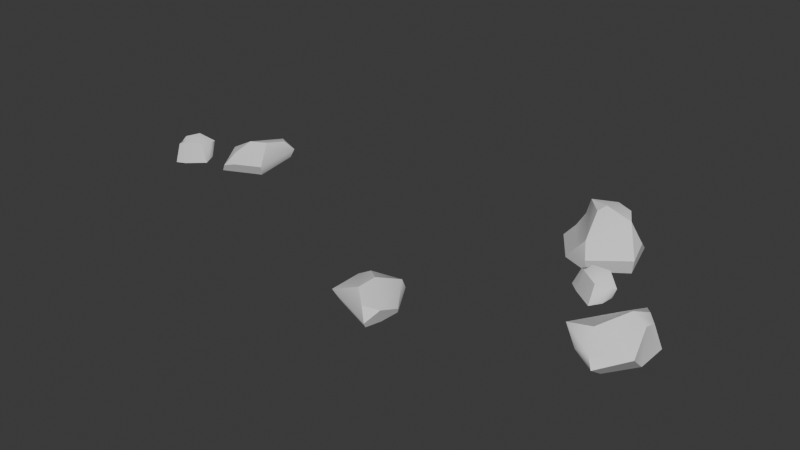 # Source: Rocks1.blend  (saved by Blender 4.0.36; exported with 4.5.12 LTS)
import bpy
from mathutils import Matrix  # noqa: F401  (used for matrix-valued properties, if any)

bpy.ops.wm.read_factory_settings(use_empty=True)
scene = bpy.context.scene
scene.name = 'Scene'

# ---- collections
col_collection = bpy.data.collections.new('Collection'); scene.collection.children.link(col_collection)

# ---- world
world_world = bpy.data.worlds.new('World'); scene.world = world_world
world_world.use_nodes = True; world_world.node_tree.nodes.clear()
_N = world_world.node_tree.nodes; _L = world_world.node_tree.links
n0 = _N.new('ShaderNodeOutputWorld'); n0.name = 'World Output'; n0.location = (300, 300)
n1 = _N.new('ShaderNodeBackground'); n1.name = 'Background'; n1.location = (10, 300)
n1.inputs[0].default_value = (0.05088, 0.05088, 0.05088, 1.0)
_L.new(n1.outputs[0], n0.inputs[0])
n0.is_active_output = True
world_world.color = (0.05088, 0.05088, 0.05088)
world_world.use_sun_shadow = False
world_world.sun_shadow_jitter_overblur = 0.0

# ---- meshes
me_cube_023_line__0 = bpy.data.meshes.new('Cube.023_Line _0')
me_cube_023_line__0.from_pydata([(0.06066, -0.1642, -0.06161), (-0.145, -0.1756, 0.1778), (0.09546, -0.09649, 0.07835), (-0.1364, -0.1775, 0.004158), (0.03133, -0.1729, -0.1648), (-0.1659, -0.07022, -0.1685), (0.1767, 0.1705, 0.004851), (-0.1658, 0.1729, -0.1783), (0.1395, 0.05073, -0.1725), (-0.1659, 0.1688, 0.1782), (-0.1604, 0.3202, 0.1722), (0.1063, 0.2417, 0.09683), (0.1411, 0.1336, 0.1181), (0.03133, -0.1729, -0.1648), (0.1395, 0.05073, -0.1725), (-0.1658, 0.1729, -0.1783), (-0.1659, -0.07022, -0.1685), (0.06066, -0.1642, -0.06161), (0.1767, 0.1705, 0.004851), (0.1395, 0.05073, -0.1725), (0.03133, -0.1729, -0.1648), (-0.1604, 0.3202, 0.1722), (-0.1703, 0.325, -0.09602), (0.09744, 0.2464, 0.0276), (0.1063, 0.2417, 0.09683), (0.09744, 0.2464, 0.0276), (-0.1703, 0.325, -0.09602), (0.1411, 0.1336, 0.1181), (0.09546, -0.09649, 0.07835), (-0.145, -0.1756, 0.1778)], [], [(0, 1, 2), (3, 4, 5), (6, 7, 8), (9, 10, 11), (9, 11, 12), (13, 14, 15), (13, 15, 16), (3, 1, 0), (3, 0, 4), (17, 18, 19), (17, 19, 20), (21, 22, 23), (21, 23, 24), (6, 25, 26), (6, 26, 7), (27, 24, 23), (27, 23, 18), (17, 2, 27), (17, 27, 18), (9, 12, 28), (9, 28, 29)])
me_cube_023_line__0.polygons.foreach_set('use_smooth', [True] * 21)
_uv = me_cube_023_line__0.uv_layers.new(name='UVMap')
_uv.uv.foreach_set('vector', [0.3464, 0.8301, 0.177, 0.9079, 0.2707, 0.7769, 0.2747, 0.9279, 0.3975, 0.8621, 0.376, 0.9903, 0.2037, 0.6491, 0.1561, 0.463, 0.2996, 0.6016, 0.04412, 0.7541, 0.01189, 0.6671, 0.1516, 0.6624, 0.04412, 0.7541, 0.1516, 0.6624, 0.1817, 0.6939, 0.3941, 0.4883, 0.2996, 0.6016, 0.1561, 0.463, 0.3941, 0.4883, 0.1561, 0.463, 0.2894, 0.4063, 0.2747, 0.9279, 0.177, 0.9079, 0.3464, 0.8301, 0.2747, 0.9279, 0.3464, 0.8301, 0.3975, 0.8621, 0.365, 0.745, 0.2037, 0.6491, 0.2996, 0.6016, 0.365, 0.745, 0.2996, 0.6016, 0.4159, 0.7045, 0.01189, 0.6671, 0.06594, 0.5123, 0.1572, 0.6351, 0.01189, 0.6671, 0.1572, 0.6351, 0.1516, 0.6624, 0.2037, 0.6491, 0.1572, 0.6351, 0.06594, 0.5123, 0.2037, 0.6491, 0.06594, 0.5123, 0.1561, 0.463, 0.1817, 0.6939, 0.1516, 0.6624, 0.1572, 0.6351, 0.1817, 0.6939, 0.1572, 0.6351, 0.2037, 0.6491, 0.365, 0.745, 0.2707, 0.7769, 0.1817, 0.6939, 0.365, 0.745, 0.1817, 0.6939, 0.2037, 0.6491, 0.04412, 0.7541, 0.1817, 0.6939, 0.2707, 0.7769, 0.04412, 0.7541, 0.2707, 0.7769, 0.177, 0.9079])
me_cube_023_line__0.materials.append(None)
me_cube_023_line__0.update()
me_cube_023_line__0.normals_split_custom_set([tuple(v) for v in zip(*[iter([-0.6285, 0.7753, -0.06351, -0.232, 0.9593, -0.1607, -0.8031, 0.572, -0.1667, 0.07318, 0.9909, 0.113, 0.159, 0.9679, 0.1945, 0.4106, 0.8043, 0.4294, -0.3819, -0.6382, 0.6685, -0.4066, -0.5864, 0.7006, -0.3131, -0.7554, 0.5757, -0.2686, -0.03365, -0.9627, -0.252, -0.1294, -0.959, -0.252, -0.1294, -0.959, -0.2686, -0.03365, -0.9627, -0.252, -0.1294, -0.959, -0.2718, -0.01288, -0.9623, -0.001847, 0.03785, 0.9993, -0.001898, 0.03782, 0.9993, -0.001453, 0.03807, 0.9993, -0.001847, 0.03785, 0.9993, -0.001453, 0.03807, 0.9993, -0.001832, 0.03785, 0.9993, 0.07318, 0.9909, 0.113, -0.232, 0.9593, -0.1607, -0.6285, 0.7753, -0.06351, 0.07318, 0.9909, 0.113, -0.6285, 0.7753, -0.06351, 0.159, 0.9679, 0.1945, -0.6284, 0.7753, -0.06356, -0.9942, -0.01149, -0.1066, -0.9286, 0.3675, 0.05223, -0.6284, 0.7753, -0.06356, -0.9286, 0.3675, 0.05223, -0.9286, 0.3675, 0.05222, -0.2809, -0.9597, -0.01153, -0.2809, -0.9597, -0.01158, -0.5571, -0.822, -0.1181, -0.2809, -0.9597, -0.01153, -0.5571, -0.822, -0.1181, -0.6098, -0.7801, -0.1398, -0.3819, -0.6382, 0.6685, -0.4404, -0.5038, 0.7431, -0.4404, -0.5038, 0.7431, -0.3819, -0.6382, 0.6685, -0.4404, -0.5038, 0.7431, -0.4066, -0.5864, 0.7006, -0.9905, -0.0437, -0.1301, -0.6098, -0.7801, -0.1398, -0.5571, -0.822, -0.1181, -0.9905, -0.0437, -0.1301, -0.5571, -0.822, -0.1181, -0.9942, -0.01149, -0.1066, -0.6284, 0.7753, -0.06356, -0.8031, 0.572, -0.1667, -0.9905, -0.0437, -0.1301, -0.6284, 0.7753, -0.06356, -0.9905, -0.0437, -0.1301, -0.9942, -0.01149, -0.1066, -0.2686, -0.03365, -0.9627, -0.2718, -0.01288, -0.9623, -0.2848, 0.07897, -0.9553, -0.2686, -0.03365, -0.9627, -0.2848, 0.07897, -0.9553, -0.2848, 0.07895, -0.9553])] * 3)])
me_cube_021_line__0 = bpy.data.meshes.new('Cube.021_Line _0')
me_cube_021_line__0.from_pydata([(0.06687, -0.1719, -0.06064), (-0.1421, -0.1827, 0.1842), (0.1022, -0.1012, 0.08406), (-0.1382, -0.1871, 0.002063), (0.03477, -0.18, -0.1709), (-0.1683, -0.07513, -0.1769), (0.1856, 0.1742, 0.001905), (-0.1635, 0.1761, -0.1874), (0.1463, 0.05182, -0.1798), (-0.1632, 0.169, 0.1878), (-0.157, 0.3272, 0.1784), (0.1115, 0.2482, 0.1024), (0.1491, 0.1344, 0.124), (0.03477, -0.18, -0.1709), (0.1463, 0.05182, -0.1798), (-0.1635, 0.1761, -0.1874), (-0.1683, -0.07513, -0.1769), (0.06687, -0.1719, -0.06064), (0.1856, 0.1742, 0.001905), (0.1463, 0.05182, -0.1798), (0.03477, -0.18, -0.1709), (-0.157, 0.3272, 0.1784), (-0.1663, 0.3332, -0.1002), (0.1036, 0.254, 0.02531), (0.1115, 0.2482, 0.1024), (0.1036, 0.254, 0.02531), (-0.1663, 0.3332, -0.1002), (0.1491, 0.1344, 0.124), (0.1022, -0.1012, 0.08406), (-0.1421, -0.1827, 0.1842)], [], [(0, 1, 2), (3, 4, 5), (6, 7, 8), (9, 10, 11), (9, 11, 12), (13, 14, 15), (13, 15, 16), (3, 1, 0), (3, 0, 4), (17, 18, 19), (17, 19, 20), (21, 22, 23), (21, 23, 24), (6, 25, 26), (6, 26, 7), (27, 24, 23), (27, 23, 18), (17, 2, 27), (17, 27, 18), (9, 12, 28), (9, 28, 29)])
me_cube_021_line__0.polygons.foreach_set('use_smooth', [1, 1, 1, 1, 1, 0, 0, 1, 1, 1, 1, 1, 1, 1, 1, 1, 1, 1, 1, 1, 1])
_uv = me_cube_021_line__0.uv_layers.new(name='UVMap')
_uv.uv.foreach_set('vector', [0.3464, 0.8301, 0.177, 0.9079, 0.2707, 0.7769, 0.2747, 0.9279, 0.3975, 0.8621, 0.376, 0.9903, 0.2037, 0.6491, 0.1561, 0.463, 0.2996, 0.6016, 0.04412, 0.7541, 0.01189, 0.6671, 0.1516, 0.6624, 0.04412, 0.7541, 0.1516, 0.6624, 0.1817, 0.6939, 0.3941, 0.4883, 0.2996, 0.6016, 0.1561, 0.463, 0.3941, 0.4883, 0.1561, 0.463, 0.2894, 0.4063, 0.2747, 0.9279, 0.177, 0.9079, 0.3464, 0.8301, 0.2747, 0.9279, 0.3464, 0.8301, 0.3975, 0.8621, 0.365, 0.745, 0.2037, 0.6491, 0.2996, 0.6016, 0.365, 0.745, 0.2996, 0.6016, 0.4159, 0.7045, 0.01189, 0.6671, 0.06594, 0.5123, 0.1572, 0.6351, 0.01189, 0.6671, 0.1572, 0.6351, 0.1516, 0.6624, 0.2037, 0.6491, 0.1572, 0.6351, 0.06594, 0.5123, 0.2037, 0.6491, 0.06594, 0.5123, 0.1561, 0.463, 0.1817, 0.6939, 0.1516, 0.6624, 0.1572, 0.6351, 0.1817, 0.6939, 0.1572, 0.6351, 0.2037, 0.6491, 0.365, 0.745, 0.2707, 0.7769, 0.1817, 0.6939, 0.365, 0.745, 0.1817, 0.6939, 0.2037, 0.6491, 0.04412, 0.7541, 0.1817, 0.6939, 0.2707, 0.7769, 0.04412, 0.7541, 0.2707, 0.7769, 0.177, 0.9079])
me_cube_021_line__0.materials.append(None)
me_cube_021_line__0.update()
me_cube_021_line__0.normals_split_custom_set([tuple(v) for v in zip(*[iter([-0.6316, 0.773, -0.06058, -0.2352, 0.9583, -0.1622, -0.8053, 0.5688, -0.1675, 0.06762, 0.9911, 0.1148, 0.152, 0.9686, 0.1967, 0.4028, 0.8049, 0.4357, -0.3856, -0.6364, 0.6681, -0.4091, -0.5872, 0.6984, -0.3167, -0.7536, 0.576, -0.2732, -0.03612, -0.9613, -0.2573, -0.1386, -0.9563, -0.2573, -0.1385, -0.9563, -0.2732, -0.03612, -0.9613, -0.2573, -0.1385, -0.9563, -0.2762, -0.0144, -0.961, -0.007786, 0.0421, 0.9991, -0.007786, 0.0421, 0.9991, -0.007786, 0.0421, 0.9991, -0.007651, 0.04218, 0.9991, -0.007651, 0.04218, 0.9991, -0.007651, 0.04218, 0.9991, 0.06762, 0.9911, 0.1148, -0.2352, 0.9583, -0.1622, -0.6316, 0.773, -0.06058, 0.06762, 0.9911, 0.1148, -0.6316, 0.773, -0.06058, 0.152, 0.9686, 0.1967, -0.6315, 0.773, -0.06061, -0.9947, -0.01442, -0.1021, -0.9291, 0.364, 0.06455, -0.6315, 0.773, -0.06061, -0.9291, 0.364, 0.06455, -0.9291, 0.364, 0.06456, -0.2803, -0.9597, -0.01826, -0.2804, -0.9597, -0.01834, -0.5598, -0.8196, -0.122, -0.2803, -0.9597, -0.01826, -0.5598, -0.8196, -0.122, -0.6078, -0.7815, -0.1408, -0.3856, -0.6364, 0.6681, -0.4431, -0.5047, 0.7409, -0.4431, -0.5047, 0.7409, -0.3856, -0.6364, 0.6681, -0.4431, -0.5047, 0.7409, -0.4091, -0.5872, 0.6984, -0.9908, -0.04463, -0.1281, -0.6078, -0.7815, -0.1408, -0.5598, -0.8196, -0.122, -0.9908, -0.04463, -0.1281, -0.5598, -0.8196, -0.122, -0.9947, -0.01442, -0.1021, -0.6315, 0.773, -0.06061, -0.8053, 0.5688, -0.1675, -0.9908, -0.04463, -0.1281, -0.6315, 0.773, -0.06061, -0.9908, -0.04463, -0.1281, -0.9947, -0.01442, -0.1021, -0.2732, -0.03612, -0.9613, -0.2762, -0.0144, -0.961, -0.2881, 0.08337, -0.954, -0.2732, -0.03612, -0.9613, -0.2881, 0.08337, -0.954, -0.2881, 0.08336, -0.954])] * 3)])
me_cube_008_line__0 = bpy.data.meshes.new('Cube.008_Line _0')
me_cube_008_line__0.from_pydata([(0.2757, -0.2102, 0.1217), (0.4092, -0.05923, -0.1013), (0.2421, -0.3625, -0.05724), (0.2779, -0.03953, -0.4349), (-0.3189, 0.01141, -0.3925), (-0.3213, -0.1865, -0.2486), (0.2421, -0.3625, -0.05724), (-0.2652, -0.1629, 0.3657), (-0.2354, -0.4605, 0.2656), (-0.3213, -0.1865, -0.2486), (-0.1972, -0.5235, -0.0722), (-0.2652, -0.1629, 0.3657), (-0.3125, 0.1979, 0.4144), (0.138, 0.1958, 0.4385), (-0.08156, -0.571, -0.01649), (-0.1972, -0.5235, -0.0722), (-0.08156, -0.571, -0.01649), (0.2578, -0.3811, 0.1467), (0.2421, -0.3625, -0.05724), (0.4092, -0.05923, -0.1013), (0.2779, -0.03953, -0.4349), (0.2421, -0.3625, -0.05724), (0.1171, -0.1978, 0.3251), (0.2578, -0.3811, 0.1467), (-0.3189, 0.01141, -0.3925), (-0.4177, -0.02757, -0.1868), (-0.3213, -0.1865, -0.2486), (0.2757, -0.2102, 0.1217), (0.138, 0.1958, 0.4385), (0.5097, 0.215, 0.1695), (0.5097, 0.215, 0.1695), (0.1171, -0.1978, 0.3251), (-0.08156, -0.571, -0.01649), (-0.1972, -0.5235, -0.0722), (-0.2354, -0.4605, 0.2656), (0.119, -0.3866, 0.3164), (-0.2354, -0.4605, 0.2656), (-0.381, -0.007778, 0.3131), (-0.5206, 0.1939, 0.3642), (-0.2354, -0.4605, 0.2656), (0.119, -0.3866, 0.3164), (-0.4177, -0.02757, -0.1868), (-0.381, -0.007778, 0.3131), (0.2578, -0.3811, 0.1467), (0.119, -0.3866, 0.3164), (-0.2805, 0.2024, -0.3754), (-0.5236, 0.1967, -0.1019), (-0.5236, 0.1967, -0.1019), (-0.5206, 0.1939, 0.3642), (-0.2805, 0.2024, -0.3754), (-0.3189, 0.01141, -0.3925), (0.2779, -0.03953, -0.4349), (0.2816, 0.2029, -0.3746), (0.2816, 0.2029, -0.3746), (0.2779, -0.03953, -0.4349), (0.4092, -0.05923, -0.1013), (0.5097, 0.215, 0.1695)], [], [(0, 1, 2), (3, 4, 5), (6, 3, 5), (7, 8, 9), (10, 9, 8), (11, 12, 13), (14, 6, 15), (16, 17, 18), (5, 15, 6), (19, 20, 21), (22, 11, 13), (0, 2, 23), (24, 25, 26), (27, 28, 29), (0, 30, 1), (31, 28, 27), (32, 33, 34), (16, 35, 17), (16, 36, 35), (37, 38, 12), (37, 12, 11), (39, 11, 22), (39, 22, 40), (41, 42, 7), (41, 7, 9), (43, 44, 31), (43, 31, 27), (25, 24, 45), (25, 45, 46), (42, 41, 47), (42, 47, 48), (49, 50, 51), (49, 51, 52), (53, 54, 55), (53, 55, 56)])
me_cube_008_line__0.polygons.foreach_set('use_smooth', [1, 1, 1, 1, 1, 1, 1, 1, 1, 0, 1, 1, 1, 1, 1, 1, 0, 1, 1, 1, 1, 1, 1, 1, 1, 1, 1, 1, 1, 1, 1, 1, 1, 1, 1])
_uv = me_cube_008_line__0.uv_layers.new(name='UVMap')
_uv.uv.foreach_set('vector', [0.6052, 0.1901, 0.7088, 0.1559, 0.6433, 0.272, 0.7989, 0.2137, 0.9208, 0.3721, 0.8344, 0.4264, 0.6433, 0.272, 0.7989, 0.2137, 0.8344, 0.4264, 0.3706, 0.1912, 0.4159, 0.3054, 0.1941, 0.349, 0.3382, 0.4095, 0.1941, 0.349, 0.4159, 0.3054, 0.3706, 0.1912, 0.3214, 0.05464, 0.4928, 0.01832, 0.6314, 0.4256, 0.6433, 0.272, 0.6749, 0.4537, 0.5351, 0.3821, 0.5792, 0.2425, 0.6433, 0.272, 0.8344, 0.4264, 0.6749, 0.4537, 0.6433, 0.272, 0.7088, 0.1559, 0.7989, 0.2137, 0.6433, 0.272, 0.5101, 0.1746, 0.3706, 0.1912, 0.4928, 0.01832, 0.6052, 0.1901, 0.6433, 0.272, 0.5792, 0.2425, 0.1019, 0.3438, 0.1617, 0.2822, 0.1941, 0.349, 0.6052, 0.1901, 0.4928, 0.01832, 0.6716, 0.01364, 0.6052, 0.1901, 0.6716, 0.01364, 0.7088, 0.1559, 0.5101, 0.1746, 0.4928, 0.01832, 0.6052, 0.1901, 0.5351, 0.3821, 0.4984, 0.424, 0.4159, 0.3054, 0.5351, 0.3821, 0.5181, 0.2404, 0.5792, 0.2425, 0.5351, 0.3821, 0.4159, 0.3054, 0.5181, 0.2404, 0.3043, 0.146, 0.2439, 0.06546, 0.3214, 0.05464, 0.3043, 0.146, 0.3214, 0.05464, 0.3706, 0.1912, 0.4159, 0.3054, 0.3706, 0.1912, 0.5101, 0.1746, 0.4159, 0.3054, 0.5101, 0.1746, 0.5181, 0.2404, 0.1617, 0.2822, 0.3043, 0.146, 0.3706, 0.1912, 0.1617, 0.2822, 0.3706, 0.1912, 0.1941, 0.349, 0.5792, 0.2425, 0.5181, 0.2404, 0.5101, 0.1746, 0.5792, 0.2425, 0.5101, 0.1746, 0.6052, 0.1901, 0.1617, 0.2822, 0.1019, 0.3438, 0.04122, 0.3022, 0.1617, 0.2822, 0.04122, 0.3022, 0.1201, 0.1906, 0.3043, 0.146, 0.1617, 0.2822, 0.1201, 0.1906, 0.3043, 0.146, 0.1201, 0.1906, 0.2439, 0.06546, 0.9774, 0.3129, 0.9208, 0.3721, 0.7989, 0.2137, 0.9774, 0.3129, 0.7989, 0.2137, 0.8481, 0.1453, 0.8481, 0.1453, 0.7989, 0.2137, 0.7088, 0.1559, 0.8481, 0.1453, 0.7088, 0.1559, 0.6716, 0.01364])
me_cube_008_line__0.materials.append(None)
me_cube_008_line__0.update()
me_cube_008_line__0.normals_split_custom_set([tuple(v) for v in zip(*[iter([-0.922, 0.3688, -0.1181, -0.8583, 0.476, -0.1916, -0.9469, 0.3098, -0.08569, 0.03981, 0.7184, 0.6945, 0.107, 0.584, 0.8047, -0.004023, 0.5922, 0.8058, -0.07549, 0.6286, 0.7741, 0.03981, 0.7184, 0.6945, -0.004023, 0.5922, 0.8058, 0.928, 0.3601, -0.09523, 0.9761, 0.2115, -0.05034, 0.9039, 0.4236, -0.06022, 0.9312, 0.3626, 0.03771, 0.9039, 0.4236, -0.06022, 0.9761, 0.2115, -0.05034, 0.06749, 0.228, -0.9713, 0.2485, 0.2246, -0.9422, -0.01371, 0.2136, -0.9768, -0.2078, 0.4882, 0.8476, -0.07549, 0.6286, 0.7741, -0.1887, 0.433, 0.8814, -0.3037, 0.918, -0.2549, -0.4512, 0.8875, -0.09405, -0.5273, 0.8415, 0.1178, -0.004023, 0.5922, 0.8058, -0.1887, 0.433, 0.8814, -0.07549, 0.6286, 0.7741, -0.8004, 0.4911, 0.3439, -0.8004, 0.4911, 0.3439, -0.8004, 0.4911, 0.3439, -0.03513, 0.2478, -0.9682, 0.06749, 0.228, -0.9713, -0.01371, 0.2136, -0.9768, -0.922, 0.3688, -0.1181, -0.9469, 0.3098, -0.08569, -0.9894, 0.1162, 0.08707, 0.8304, 0.1003, 0.5481, 0.8322, 0.1217, 0.541, 0.8275, 0.3237, 0.4588, -0.7255, 0.1751, -0.6656, -0.6281, 0.335, -0.7023, -0.5536, 0.3875, -0.7372, -0.922, 0.3688, -0.1181, -0.8532, 0.4898, -0.1792, -0.8583, 0.476, -0.1916, -0.7761, 0.1222, -0.6186, -0.6281, 0.335, -0.7023, -0.7255, 0.1751, -0.6656, 0.4259, 0.8969, -0.1189, 0.4259, 0.8969, -0.1189, 0.4259, 0.8969, -0.1189, -0.3037, 0.918, -0.2549, -0.2724, 0.9019, -0.3353, -0.4512, 0.8875, -0.09405, -0.3037, 0.918, -0.2549, -0.127, 0.8982, -0.4209, -0.2724, 0.9019, -0.3353, 0.4099, 0.2897, -0.8649, 0.4099, 0.2897, -0.8649, 0.2485, 0.2246, -0.9422, 0.4099, 0.2897, -0.8649, 0.2485, 0.2246, -0.9422, 0.06749, 0.228, -0.9713, 0.001869, 0.2184, -0.9759, 0.06749, 0.228, -0.9713, -0.03513, 0.2478, -0.9682, 0.001869, 0.2184, -0.9759, -0.03513, 0.2478, -0.9682, 0.00187, 0.2184, -0.9759, 0.8386, 0.54, -0.07212, 0.8419, 0.5354, -0.06785, 0.928, 0.3601, -0.09523, 0.8386, 0.54, -0.07212, 0.928, 0.3601, -0.09523, 0.9039, 0.4236, -0.06022, -0.7819, 0.006496, -0.6234, -0.7819, 0.006527, -0.6234, -0.7761, 0.1222, -0.6186, -0.7819, 0.006496, -0.6234, -0.7761, 0.1222, -0.6186, -0.7255, 0.1751, -0.6656, 0.8322, 0.1217, 0.541, 0.8304, 0.1003, 0.5481, 0.8145, -0.0103, 0.5801, 0.8322, 0.1217, 0.541, 0.8145, -0.0103, 0.5801, 0.8145, -0.01029, 0.5801, 0.8419, 0.5354, -0.06785, 0.8386, 0.54, -0.07212, 0.8594, 0.5093, -0.0442, 0.8419, 0.5354, -0.06785, 0.8594, 0.5093, -0.0442, 0.8594, 0.5094, -0.04419, 0.02762, -0.1784, 0.9836, 0.02762, -0.1784, 0.9836, 0.02763, -0.1784, 0.9836, 0.02762, -0.1784, 0.9836, 0.02763, -0.1784, 0.9836, 0.02763, -0.1784, 0.9836, -0.9242, -0.05561, 0.3779, -0.9242, -0.05562, 0.3779, -0.9242, -0.05559, 0.3779, -0.9242, -0.05561, 0.3779, -0.9242, -0.05559, 0.3779, -0.9242, -0.05561, 0.3779])] * 3)])
me_cube_006_line__0 = bpy.data.meshes.new('Cube.006_Line _0')
me_cube_006_line__0.from_pydata([(1.317, -0.5478, -0.6739), (0.8857, -1.891, -0.3633), (1.297, -1.01, -0.1091), (0.1961, -1.157, -1.134), (-0.9336, -0.7805, -0.2901), (-0.9981, -1.605, 0.3876), (0.2379, -2.607, -0.1491), (-0.6167, -2.024, 0.8325), (-0.9981, -1.605, 0.3876), (-0.945, -0.6023, 0.9616), (-0.945, -0.6023, 0.9616), (-0.8014, 0.3816, 0.8338), (0.8657, 0.3816, 0.8376), (1.026, -1.006, 1.03), (0.2933, 0.3621, -1.325), (0.1961, -1.157, -1.134), (1.317, -0.5478, -0.6739), (1.258, 0.3744, -0.867), (-0.8014, 0.3816, 0.8338), (-0.945, -0.6023, 0.9616), (-0.9981, -1.605, 0.3876), (-0.8124, 0.3793, 0.2532), (-0.6167, -2.024, 0.8325), (0.06782, -2.621, 0.5549), (0.06782, -2.621, 0.5549), (-0.6167, -2.024, 0.8325), (0.2379, -2.607, -0.1491), (0.8857, -1.891, -0.3633), (-0.715, 0.3174, -0.4169), (-0.9336, -0.7805, -0.2901), (0.2933, 0.3621, -1.325), (-0.9336, -0.7805, -0.2901), (-0.715, 0.3174, -0.4169), (1.297, -1.01, -0.1091), (1.026, -1.006, 1.03), (0.8657, 0.3816, 0.8376), (1.258, 0.3744, -0.867), (1.317, -0.5478, -0.6739), (1.026, -1.006, 1.03), (0.2379, -2.607, -0.1491), (0.06782, -2.621, 0.5549)], [], [(0, 1, 2), (3, 4, 5), (3, 5, 6), (7, 8, 9), (10, 11, 12), (10, 12, 13), (14, 15, 16), (14, 16, 17), (18, 19, 20), (18, 20, 21), (5, 22, 23), (5, 23, 6), (24, 25, 10), (24, 10, 13), (15, 26, 27), (15, 27, 16), (28, 29, 3), (28, 3, 30), (31, 32, 21), (31, 21, 20), (37, 35, 36), (35, 37, 33), (35, 33, 34), (39, 2, 1), (2, 39, 40), (2, 40, 38)])
me_cube_006_line__0.polygons.foreach_set('use_smooth', [1, 1, 1, 0, 1, 1, 1, 1, 1, 1, 1, 1, 1, 1, 1, 1, 1, 1, 1, 1, 1, 1, 1, 1, 1, 1])
_uv = me_cube_006_line__0.uv_layers.new(name='UVMap')
_uv.uv.foreach_set('vector', [0.7313, 0.8117, 0.6919, 0.7107, 0.7445, 0.7509, 0.5842, 0.7704, 0.5082, 0.6072, 0.6141, 0.527, 0.5842, 0.7704, 0.6141, 0.527, 0.6767, 0.6596, 0.7028, 0.5447, 0.7633, 0.4873, 0.8555, 0.559, 0.8555, 0.559, 0.9526, 0.5808, 0.9086, 0.7607, 0.8555, 0.559, 0.9086, 0.7607, 0.7904, 0.688, 0.6534, 0.959, 0.5842, 0.7704, 0.7313, 0.8117, 0.6534, 0.959, 0.7313, 0.8117, 0.7711, 0.9041, 0.9526, 0.5808, 0.8555, 0.559, 0.7633, 0.4873, 0.9526, 0.5808, 0.7633, 0.4873, 0.9711, 0.5193, 0.6141, 0.527, 0.7028, 0.5447, 0.7043, 0.6413, 0.6141, 0.527, 0.7043, 0.6413, 0.6767, 0.6596, 0.7043, 0.6413, 0.7028, 0.5447, 0.8555, 0.559, 0.7043, 0.6413, 0.8555, 0.559, 0.7904, 0.688, 0.5842, 0.7704, 0.6767, 0.6596, 0.6919, 0.7107, 0.5842, 0.7704, 0.6919, 0.7107, 0.7313, 0.8117, 0.4822, 0.9907, 0.4179, 0.8578, 0.5842, 0.7704, 0.4822, 0.9907, 0.5842, 0.7704, 0.6534, 0.959, 0.8634, 0.4378, 0.9818, 0.4497, 0.9711, 0.5193, 0.8634, 0.4378, 0.9711, 0.5193, 0.7633, 0.4873, 0.7313, 0.8117, 0.9086, 0.7607, 0.7711, 0.9041, 0.9086, 0.7607, 0.7313, 0.8117, 0.7445, 0.7509, 0.9086, 0.7607, 0.7445, 0.7509, 0.7904, 0.688, 0.6767, 0.6596, 0.7445, 0.7509, 0.6919, 0.7107, 0.7445, 0.7509, 0.6767, 0.6596, 0.7043, 0.6413, 0.7445, 0.7509, 0.7043, 0.6413, 0.7904, 0.688])
me_cube_006_line__0.materials.append(None)
me_cube_006_line__0.update()
me_cube_006_line__0.normals_split_custom_set([tuple(v) for v in zip(*[iter([-0.9025, 0.3483, 0.2534, -0.8393, 0.519, -0.1615, -0.8904, 0.4545, 0.02435, 0.6507, 0.2451, 0.7186, 0.6476, 0.2613, 0.7158, 0.6682, 0.5734, 0.474, 0.6507, 0.2451, 0.7186, 0.6682, 0.5734, 0.474, 0.6781, 0.601, 0.4231, 0.8369, 0.238, -0.4929, 0.8369, 0.238, -0.4929, 0.8369, 0.238, -0.4929, 0.001364, 0.00233, -1.0, 0.004829, -0.1337, -0.991, 0.004896, -0.1339, -0.991, 0.001364, 0.00233, -1.0, 0.004896, -0.1339, -0.991, 0.0006674, 0.03059, -0.9995, -0.4351, 0.1466, 0.8884, -0.4375, 0.3224, 0.8394, -0.4382, 0.2424, 0.8656, -0.4351, 0.1466, 0.8884, -0.4382, 0.2424, 0.8656, -0.4351, 0.1466, 0.8884, 0.9936, -0.1069, 0.03789, 0.9936, -0.1069, 0.03789, 0.9922, -0.1167, 0.04294, 0.9936, -0.1069, 0.03789, 0.9922, -0.1167, 0.04294, 0.9923, -0.1166, 0.04288, 0.6682, 0.5734, 0.474, 0.6697, 0.7271, 0.1512, 0.6697, 0.7271, 0.1512, 0.6682, 0.5734, 0.474, 0.6697, 0.7271, 0.1512, 0.6781, 0.601, 0.4231, -0.003533, 0.1958, -0.9806, -0.00352, 0.1958, -0.9806, 0.001364, 0.00233, -1.0, -0.003533, 0.1958, -0.9806, 0.001364, 0.00233, -1.0, 0.0006674, 0.03059, -0.9995, -0.4375, 0.3224, 0.8394, -0.4315, 0.4284, 0.7939, -0.4315, 0.4284, 0.7939, -0.4375, 0.3224, 0.8394, -0.4315, 0.4284, 0.7939, -0.4382, 0.2424, 0.8656, 0.6355, 0.01703, 0.7719, 0.6476, 0.2612, 0.7158, 0.6507, 0.2451, 0.7186, 0.6355, 0.01703, 0.7719, 0.6507, 0.2451, 0.7186, 0.6355, 0.01704, 0.7719, 0.9909, -0.126, 0.04773, 0.9909, -0.126, 0.0477, 0.9923, -0.1166, 0.04288, 0.9909, -0.126, 0.04773, 0.9923, -0.1166, 0.04288, 0.9922, -0.1167, 0.04294, -0.967, -0.1403, -0.2128, -0.9669, -0.1403, -0.2129, -0.967, -0.1403, -0.2129, -0.9669, -0.1403, -0.2129, -0.967, -0.1403, -0.2128, -0.967, -0.1404, -0.2128, -0.9669, -0.1403, -0.2129, -0.967, -0.1404, -0.2128, -0.9669, -0.1403, -0.2129, -0.8081, 0.5395, -0.2363, -0.8904, 0.4545, 0.02435, -0.8393, 0.519, -0.1615, -0.8904, 0.4545, 0.02435, -0.8081, 0.5395, -0.2363, -0.8082, 0.5395, -0.2364, -0.8904, 0.4545, 0.02435, -0.8082, 0.5395, -0.2364, -0.8082, 0.5395, -0.2363])] * 3)])
me_cube_005_line__0 = bpy.data.meshes.new('Cube.005_Line _0')
me_cube_005_line__0.from_pydata([(0.06687, -0.1719, -0.06064), (-0.1421, -0.1827, 0.1842), (0.1022, -0.1012, 0.08406), (-0.1382, -0.1871, 0.002063), (0.03477, -0.18, -0.1709), (-0.1683, -0.07513, -0.1769), (0.1856, 0.1742, 0.001905), (-0.1635, 0.1761, -0.1874), (0.1463, 0.05182, -0.1798), (-0.1632, 0.169, 0.1878), (-0.157, 0.3272, 0.1784), (0.1115, 0.2482, 0.1024), (0.1491, 0.1344, 0.124), (0.03477, -0.18, -0.1709), (0.1463, 0.05182, -0.1798), (-0.1635, 0.1761, -0.1874), (-0.1683, -0.07513, -0.1769), (0.06687, -0.1719, -0.06064), (0.1856, 0.1742, 0.001905), (0.1463, 0.05182, -0.1798), (0.03477, -0.18, -0.1709), (-0.157, 0.3272, 0.1784), (-0.1663, 0.3332, -0.1002), (0.1036, 0.254, 0.02531), (0.1115, 0.2482, 0.1024), (0.1036, 0.254, 0.02531), (-0.1663, 0.3332, -0.1002), (0.1491, 0.1344, 0.124), (0.1022, -0.1012, 0.08406), (-0.1421, -0.1827, 0.1842)], [], [(0, 1, 2), (3, 4, 5), (6, 7, 8), (9, 10, 11), (9, 11, 12), (13, 14, 15), (13, 15, 16), (3, 1, 0), (3, 0, 4), (17, 18, 19), (17, 19, 20), (21, 22, 23), (21, 23, 24), (6, 25, 26), (6, 26, 7), (27, 24, 23), (27, 23, 18), (17, 2, 27), (17, 27, 18), (9, 12, 28), (9, 28, 29)])
me_cube_005_line__0.polygons.foreach_set('use_smooth', [1, 1, 1, 1, 1, 0, 0, 1, 1, 1, 1, 1, 1, 1, 1, 1, 1, 1, 1, 1, 1])
_uv = me_cube_005_line__0.uv_layers.new(name='UVMap')
_uv.uv.foreach_set('vector', [0.3464, 0.8301, 0.177, 0.9079, 0.2707, 0.7769, 0.2747, 0.9279, 0.3975, 0.8621, 0.376, 0.9903, 0.2037, 0.6491, 0.1561, 0.463, 0.2996, 0.6016, 0.04412, 0.7541, 0.01189, 0.6671, 0.1516, 0.6624, 0.04412, 0.7541, 0.1516, 0.6624, 0.1817, 0.6939, 0.3941, 0.4883, 0.2996, 0.6016, 0.1561, 0.463, 0.3941, 0.4883, 0.1561, 0.463, 0.2894, 0.4063, 0.2747, 0.9279, 0.177, 0.9079, 0.3464, 0.8301, 0.2747, 0.9279, 0.3464, 0.8301, 0.3975, 0.8621, 0.365, 0.745, 0.2037, 0.6491, 0.2996, 0.6016, 0.365, 0.745, 0.2996, 0.6016, 0.4159, 0.7045, 0.01189, 0.6671, 0.06594, 0.5123, 0.1572, 0.6351, 0.01189, 0.6671, 0.1572, 0.6351, 0.1516, 0.6624, 0.2037, 0.6491, 0.1572, 0.6351, 0.06594, 0.5123, 0.2037, 0.6491, 0.06594, 0.5123, 0.1561, 0.463, 0.1817, 0.6939, 0.1516, 0.6624, 0.1572, 0.6351, 0.1817, 0.6939, 0.1572, 0.6351, 0.2037, 0.6491, 0.365, 0.745, 0.2707, 0.7769, 0.1817, 0.6939, 0.365, 0.745, 0.1817, 0.6939, 0.2037, 0.6491, 0.04412, 0.7541, 0.1817, 0.6939, 0.2707, 0.7769, 0.04412, 0.7541, 0.2707, 0.7769, 0.177, 0.9079])
me_cube_005_line__0.materials.append(None)
me_cube_005_line__0.update()
me_cube_005_line__0.normals_split_custom_set([tuple(v) for v in zip(*[iter([-0.6316, 0.773, -0.06058, -0.2352, 0.9583, -0.1622, -0.8053, 0.5688, -0.1675, 0.06762, 0.9911, 0.1148, 0.152, 0.9686, 0.1967, 0.4028, 0.8049, 0.4357, -0.3856, -0.6364, 0.6681, -0.4091, -0.5872, 0.6984, -0.3167, -0.7536, 0.576, -0.2732, -0.03612, -0.9613, -0.2573, -0.1386, -0.9563, -0.2573, -0.1385, -0.9563, -0.2732, -0.03612, -0.9613, -0.2573, -0.1385, -0.9563, -0.2762, -0.0144, -0.961, -0.007786, 0.0421, 0.9991, -0.007786, 0.0421, 0.9991, -0.007786, 0.0421, 0.9991, -0.007651, 0.04218, 0.9991, -0.007651, 0.04218, 0.9991, -0.007651, 0.04218, 0.9991, 0.06762, 0.9911, 0.1148, -0.2352, 0.9583, -0.1622, -0.6316, 0.773, -0.06058, 0.06762, 0.9911, 0.1148, -0.6316, 0.773, -0.06058, 0.152, 0.9686, 0.1967, -0.6315, 0.773, -0.06061, -0.9947, -0.01442, -0.1021, -0.9291, 0.364, 0.06455, -0.6315, 0.773, -0.06061, -0.9291, 0.364, 0.06455, -0.9291, 0.364, 0.06456, -0.2803, -0.9597, -0.01826, -0.2804, -0.9597, -0.01834, -0.5598, -0.8196, -0.122, -0.2803, -0.9597, -0.01826, -0.5598, -0.8196, -0.122, -0.6078, -0.7815, -0.1408, -0.3856, -0.6364, 0.6681, -0.4431, -0.5047, 0.7409, -0.4431, -0.5047, 0.7409, -0.3856, -0.6364, 0.6681, -0.4431, -0.5047, 0.7409, -0.4091, -0.5872, 0.6984, -0.9908, -0.04463, -0.1281, -0.6078, -0.7815, -0.1408, -0.5598, -0.8196, -0.122, -0.9908, -0.04463, -0.1281, -0.5598, -0.8196, -0.122, -0.9947, -0.01442, -0.1021, -0.6315, 0.773, -0.06061, -0.8053, 0.5688, -0.1675, -0.9908, -0.04463, -0.1281, -0.6315, 0.773, -0.06061, -0.9908, -0.04463, -0.1281, -0.9947, -0.01442, -0.1021, -0.2732, -0.03612, -0.9613, -0.2762, -0.0144, -0.961, -0.2881, 0.08337, -0.954, -0.2732, -0.03612, -0.9613, -0.2881, 0.08337, -0.954, -0.2881, 0.08336, -0.954])] * 3)])
me_cube_004_line__0 = bpy.data.meshes.new('Cube.004_Line _0')
me_cube_004_line__0.from_pydata([(1.326, -0.5495, -0.6783), (0.8936, -1.896, -0.3667), (1.307, -1.012, -0.1083), (0.1945, -1.16, -1.144), (-0.9423, -0.7815, -0.295), (-1.007, -1.608, 0.3867), (0.2394, -2.616, -0.1531), (-0.6227, -2.029, 0.8385), (-1.007, -1.608, 0.3867), (-0.9518, -0.6024, 0.9689), (-0.9518, -0.6024, 0.9689), (-0.8086, 0.3833, 0.8405), (0.8718, 0.3833, 0.8453), (1.032, -1.007, 1.037), (0.2921, 0.3611, -1.335), (0.1945, -1.16, -1.144), (1.326, -0.5495, -0.6783), (1.267, 0.3744, -0.8713), (-0.8086, 0.3833, 0.8405), (-0.9518, -0.6024, 0.9689), (-1.007, -1.608, 0.3867), (-0.8223, 0.3805, 0.2527), (-0.6227, -2.029, 0.8385), (0.06794, -2.63, 0.5599), (0.06794, -2.63, 0.5599), (-0.6227, -2.029, 0.8385), (0.2394, -2.616, -0.1531), (0.8936, -1.896, -0.3667), (-0.7239, 0.318, -0.4213), (-0.9423, -0.7815, -0.295), (0.2921, 0.3611, -1.335), (-0.9423, -0.7815, -0.295), (-0.7239, 0.318, -0.4213), (1.307, -1.012, -0.1083), (1.032, -1.007, 1.037), (0.8718, 0.3833, 0.8453), (1.267, 0.3744, -0.8713), (1.326, -0.5495, -0.6783), (1.032, -1.007, 1.037), (0.2394, -2.616, -0.1531), (0.06794, -2.63, 0.5599)], [], [(0, 1, 2), (3, 4, 5), (3, 5, 6), (7, 8, 9), (10, 11, 12), (10, 12, 13), (14, 15, 16), (14, 16, 17), (18, 19, 20), (18, 20, 21), (5, 22, 23), (5, 23, 6), (24, 25, 10), (24, 10, 13), (15, 26, 27), (15, 27, 16), (28, 29, 3), (28, 3, 30), (31, 32, 21), (31, 21, 20), (37, 35, 36), (35, 37, 33), (35, 33, 34), (39, 2, 1), (2, 39, 40), (2, 40, 38)])
me_cube_004_line__0.polygons.foreach_set('use_smooth', [1, 1, 1, 0, 1, 1, 1, 1, 1, 1, 1, 1, 1, 1, 1, 1, 1, 1, 1, 1, 1, 1, 1, 1, 1, 1])
_uv = me_cube_004_line__0.uv_layers.new(name='UVMap')
_uv.uv.foreach_set('vector', [0.7313, 0.8117, 0.6919, 0.7107, 0.7445, 0.7509, 0.5842, 0.7704, 0.5082, 0.6072, 0.6141, 0.527, 0.5842, 0.7704, 0.6141, 0.527, 0.6767, 0.6596, 0.7028, 0.5447, 0.7633, 0.4873, 0.8555, 0.559, 0.8555, 0.559, 0.9526, 0.5808, 0.9086, 0.7607, 0.8555, 0.559, 0.9086, 0.7607, 0.7904, 0.688, 0.6534, 0.959, 0.5842, 0.7704, 0.7313, 0.8117, 0.6534, 0.959, 0.7313, 0.8117, 0.7711, 0.9041, 0.9526, 0.5808, 0.8555, 0.559, 0.7633, 0.4873, 0.9526, 0.5808, 0.7633, 0.4873, 0.9711, 0.5193, 0.6141, 0.527, 0.7028, 0.5447, 0.7043, 0.6413, 0.6141, 0.527, 0.7043, 0.6413, 0.6767, 0.6596, 0.7043, 0.6413, 0.7028, 0.5447, 0.8555, 0.559, 0.7043, 0.6413, 0.8555, 0.559, 0.7904, 0.688, 0.5842, 0.7704, 0.6767, 0.6596, 0.6919, 0.7107, 0.5842, 0.7704, 0.6919, 0.7107, 0.7313, 0.8117, 0.4822, 0.9907, 0.4179, 0.8578, 0.5842, 0.7704, 0.4822, 0.9907, 0.5842, 0.7704, 0.6534, 0.959, 0.8634, 0.4378, 0.9818, 0.4497, 0.9711, 0.5193, 0.8634, 0.4378, 0.9711, 0.5193, 0.7633, 0.4873, 0.7313, 0.8117, 0.9086, 0.7607, 0.7711, 0.9041, 0.9086, 0.7607, 0.7313, 0.8117, 0.7445, 0.7509, 0.9086, 0.7607, 0.7445, 0.7509, 0.7904, 0.688, 0.6767, 0.6596, 0.7445, 0.7509, 0.6919, 0.7107, 0.7445, 0.7509, 0.6767, 0.6596, 0.7043, 0.6413, 0.7445, 0.7509, 0.7043, 0.6413, 0.7904, 0.688])
me_cube_004_line__0.materials.append(None)
me_cube_004_line__0.update()
me_cube_004_line__0.normals_split_custom_set([tuple(v) for v in zip(*[iter([-0.9027, 0.3481, 0.2528, -0.8387, 0.5201, -0.1617, -0.89, 0.4554, 0.02305, 0.6503, 0.246, 0.7188, 0.6473, 0.2618, 0.7159, 0.6674, 0.5753, 0.4728, 0.6503, 0.246, 0.7188, 0.6674, 0.5753, 0.4728, 0.6771, 0.6028, 0.4222, 0.8379, 0.2381, -0.4912, 0.8379, 0.2381, -0.4912, 0.8379, 0.2381, -0.4912, 0.001644, 0.002636, -1.0, 0.005066, -0.1336, -0.991, 0.005161, -0.1337, -0.991, 0.001644, 0.002636, -1.0, 0.005161, -0.1337, -0.991, 0.0009206, 0.03068, -0.9995, -0.4354, 0.1467, 0.8882, -0.4375, 0.3221, 0.8395, -0.4383, 0.2427, 0.8654, -0.4354, 0.1467, 0.8882, -0.4383, 0.2427, 0.8654, -0.4354, 0.1467, 0.8882, 0.9937, -0.1067, 0.03324, 0.9937, -0.1067, 0.03325, 0.9924, -0.1163, 0.04122, 0.9937, -0.1067, 0.03324, 0.9924, -0.1163, 0.04122, 0.9924, -0.1162, 0.04114, 0.6674, 0.5753, 0.4728, 0.6682, 0.7288, 0.1497, 0.6682, 0.7288, 0.1497, 0.6674, 0.5753, 0.4728, 0.6682, 0.7288, 0.1497, 0.6771, 0.6028, 0.4222, -0.003265, 0.1962, -0.9806, -0.003293, 0.1962, -0.9806, 0.001644, 0.002636, -1.0, -0.003265, 0.1962, -0.9806, 0.001644, 0.002636, -1.0, 0.0009206, 0.03068, -0.9995, -0.4375, 0.3221, 0.8395, -0.4313, 0.4285, 0.794, -0.4313, 0.4284, 0.794, -0.4375, 0.3221, 0.8395, -0.4313, 0.4284, 0.794, -0.4383, 0.2427, 0.8654, 0.635, 0.01712, 0.7723, 0.6473, 0.2619, 0.7159, 0.6503, 0.2459, 0.7188, 0.635, 0.01712, 0.7723, 0.6503, 0.2459, 0.7188, 0.635, 0.0171, 0.7723, 0.9909, -0.1253, 0.04878, 0.9909, -0.1253, 0.04878, 0.9924, -0.1162, 0.04114, 0.9909, -0.1253, 0.04878, 0.9924, -0.1162, 0.04114, 0.9924, -0.1163, 0.04122, -0.9669, -0.1407, -0.2129, -0.9669, -0.1407, -0.2129, -0.9669, -0.1408, -0.2129, -0.9669, -0.1407, -0.2129, -0.9669, -0.1407, -0.2129, -0.9669, -0.1407, -0.2129, -0.9669, -0.1407, -0.2129, -0.9669, -0.1407, -0.2129, -0.9669, -0.1407, -0.2129, -0.8071, 0.5408, -0.237, -0.89, 0.4554, 0.02305, -0.8387, 0.5201, -0.1617, -0.89, 0.4554, 0.02305, -0.8071, 0.5408, -0.237, -0.8071, 0.5408, -0.237, -0.89, 0.4554, 0.02305, -0.8071, 0.5408, -0.237, -0.8071, 0.5408, -0.237])] * 3)])

# ---- objects
ob_stylized_forest___scene__may_holiday = bpy.data.objects.new('Stylized forest - Scene "May holiday"', None)
ob_cube_023_line__0 = bpy.data.objects.new('Cube.023_Line _0', me_cube_023_line__0)
ob_cube_023 = bpy.data.objects.new('Cube.023', None)
ob_cube_021_line__0 = bpy.data.objects.new('Cube.021_Line _0', me_cube_021_line__0)
ob_cube_021 = bpy.data.objects.new('Cube.021', None)
ob_cube_008_line__0 = bpy.data.objects.new('Cube.008_Line _0', me_cube_008_line__0)
ob_cube_008 = bpy.data.objects.new('Cube.008', None)
ob_cube_006_line__0 = bpy.data.objects.new('Cube.006_Line _0', me_cube_006_line__0)
ob_cube_006 = bpy.data.objects.new('Cube.006', None)
ob_cube_005_line__0 = bpy.data.objects.new('Cube.005_Line _0', me_cube_005_line__0)
ob_cube_005 = bpy.data.objects.new('Cube.005', None)
ob_cube_004_line__0 = bpy.data.objects.new('Cube.004_Line _0', me_cube_004_line__0)
ob_cube_004 = bpy.data.objects.new('Cube.004', None)

# ---- transforms, parenting, visibility, modifiers, constraints
ob_stylized_forest___scene__may_holiday.location = (0.0, 0.0, 0.0)
ob_stylized_forest___scene__may_holiday.rotation_mode = 'QUATERNION'
ob_stylized_forest___scene__may_holiday.rotation_quaternion = (1.0, 8.429e-08, 0.0, 0.0)
ob_stylized_forest___scene__may_holiday.scale = (0.008717, 0.008717, 0.008717)
ob_stylized_forest___scene__may_holiday.empty_display_size = 0.001
ob_cube_023_line__0.parent = ob_cube_023
ob_cube_023_line__0.location = (0.0, 0.0, 0.0)
ob_cube_023_line__0.rotation_mode = 'QUATERNION'
ob_cube_023_line__0.rotation_quaternion = (1.0, 0.0, 0.0, 0.0)
ob_cube_023.parent = ob_stylized_forest___scene__may_holiday
ob_cube_023.location = (507.6, -365.1, -49.38)
ob_cube_023.rotation_mode = 'QUATERNION'
ob_cube_023.rotation_quaternion = (0.875, -0.1131, -0.4015, -0.2458)
ob_cube_023.scale = (121.5, 210.3, 188.3)
ob_cube_023.empty_display_size = 0.001
ob_cube_021_line__0.parent = ob_cube_021
ob_cube_021_line__0.location = (0.0, 0.0, 0.0)
ob_cube_021_line__0.rotation_mode = 'QUATERNION'
ob_cube_021_line__0.rotation_quaternion = (1.0, 0.0, 0.0, 0.0)
ob_cube_021.parent = ob_stylized_forest___scene__may_holiday
ob_cube_021.location = (455.5, -309.9, -24.4)
ob_cube_021.rotation_mode = 'QUATERNION'
ob_cube_021.rotation_quaternion = (0.6323, 0.3529, -0.6232, 0.2956)
ob_cube_021.scale = (96.63, 96.63, 96.63)
ob_cube_021.empty_display_size = 0.001
ob_cube_008_line__0.parent = ob_cube_008
ob_cube_008_line__0.location = (0.0, 0.0, 0.0)
ob_cube_008_line__0.rotation_mode = 'QUATERNION'
ob_cube_008_line__0.rotation_quaternion = (1.0, 0.0, 0.0, 0.0)
ob_cube_008.parent = ob_stylized_forest___scene__may_holiday
ob_cube_008.location = (421.3, -229.2, -11.09)
ob_cube_008.rotation_mode = 'QUATERNION'
ob_cube_008.rotation_quaternion = (0.7268, -0.6103, -0.1969, 0.2459)
ob_cube_008.scale = (96.63, 96.63, 96.63)
ob_cube_008.empty_display_size = 0.001
ob_cube_006_line__0.parent = ob_cube_006
ob_cube_006_line__0.location = (0.0, 0.0, 0.0)
ob_cube_006_line__0.rotation_mode = 'QUATERNION'
ob_cube_006_line__0.rotation_quaternion = (1.0, 0.0, 0.0, 0.0)
ob_cube_006.parent = ob_stylized_forest___scene__may_holiday
ob_cube_006.location = (266.0, -484.5, -39.91)
ob_cube_006.rotation_mode = 'QUATERNION'
ob_cube_006.rotation_quaternion = (0.1461, -0.08955, -0.7286, 0.6632)
ob_cube_006.scale = (35.57, 11.15, 35.57)
ob_cube_006.empty_display_size = 0.001
ob_cube_005_line__0.parent = ob_cube_005
ob_cube_005_line__0.location = (0.0, 0.0, 0.0)
ob_cube_005_line__0.rotation_mode = 'QUATERNION'
ob_cube_005_line__0.rotation_quaternion = (1.0, 0.0, 0.0, 0.0)
ob_cube_005.parent = ob_stylized_forest___scene__may_holiday
ob_cube_005.location = (-160.2, -375.2, 1.813)
ob_cube_005.rotation_mode = 'QUATERNION'
ob_cube_005.rotation_quaternion = (0.3503, 0.591, -0.4493, 0.571)
ob_cube_005.scale = (96.63, 96.63, 96.63)
ob_cube_005.empty_display_size = 0.001
ob_cube_004_line__0.parent = ob_cube_004
ob_cube_004_line__0.location = (0.0, 0.0, 0.0)
ob_cube_004_line__0.rotation_mode = 'QUATERNION'
ob_cube_004_line__0.rotation_quaternion = (1.0, 0.0, 0.0, 0.0)
ob_cube_004.parent = ob_stylized_forest___scene__may_holiday
ob_cube_004.location = (-70.93, -340.7, -1.47)
ob_cube_004.rotation_mode = 'QUATERNION'
ob_cube_004.rotation_quaternion = (0.5491, -0.4758, 0.4958, -0.4757)
ob_cube_004.scale = (35.57, 11.15, 35.57)
ob_cube_004.empty_display_size = 0.001

# ---- collection membership
col_collection.objects.link(ob_stylized_forest___scene__may_holiday)
col_collection.objects.link(ob_cube_023_line__0)
col_collection.objects.link(ob_cube_023)
col_collection.objects.link(ob_cube_021_line__0)
col_collection.objects.link(ob_cube_021)
col_collection.objects.link(ob_cube_008_line__0)
col_collection.objects.link(ob_cube_008)
col_collection.objects.link(ob_cube_006_line__0)
col_collection.objects.link(ob_cube_006)
col_collection.objects.link(ob_cube_005_line__0)
col_collection.objects.link(ob_cube_005)
col_collection.objects.link(ob_cube_004_line__0)
col_collection.objects.link(ob_cube_004)

# ---- scene / render settings (as saved in the file)
scene.frame_start = 1; scene.frame_end = 250; scene.frame_set(1)
scene.render.engine = 'BLENDER_EEVEE_NEXT'
scene.cycles.sampling_pattern = 'TABULATED_SOBOL'
bpy.context.view_layer.update()

# ---- added for rendering (the .blend has no active camera and no usable light): camera, sun
cam_auto = bpy.data.cameras.new('AutoCamera')
cam_auto.lens = 50.0
cam_auto.sensor_width = 36.0
cam_auto.clip_end = 1000.0
ob_auto_camera = bpy.data.objects.new('AutoCamera', cam_auto)
scene.collection.objects.link(ob_auto_camera)
ob_auto_camera.location = (8.66543, -11.4527, 5.45501)
ob_auto_camera.rotation_euler = (1.09748, -7.21219e-08, 0.694738)
scene.camera = ob_auto_camera
light_auto_sun = bpy.data.lights.new('AutoSun', 'SUN')
light_auto_sun.energy = 3.0
light_auto_sun.angle = 0.0523599
ob_auto_sun = bpy.data.objects.new('AutoSun', light_auto_sun)
scene.collection.objects.link(ob_auto_sun)
ob_auto_sun.rotation_euler = (0.872665, 0.174533, 0.523599)
bpy.context.view_layer.update()
